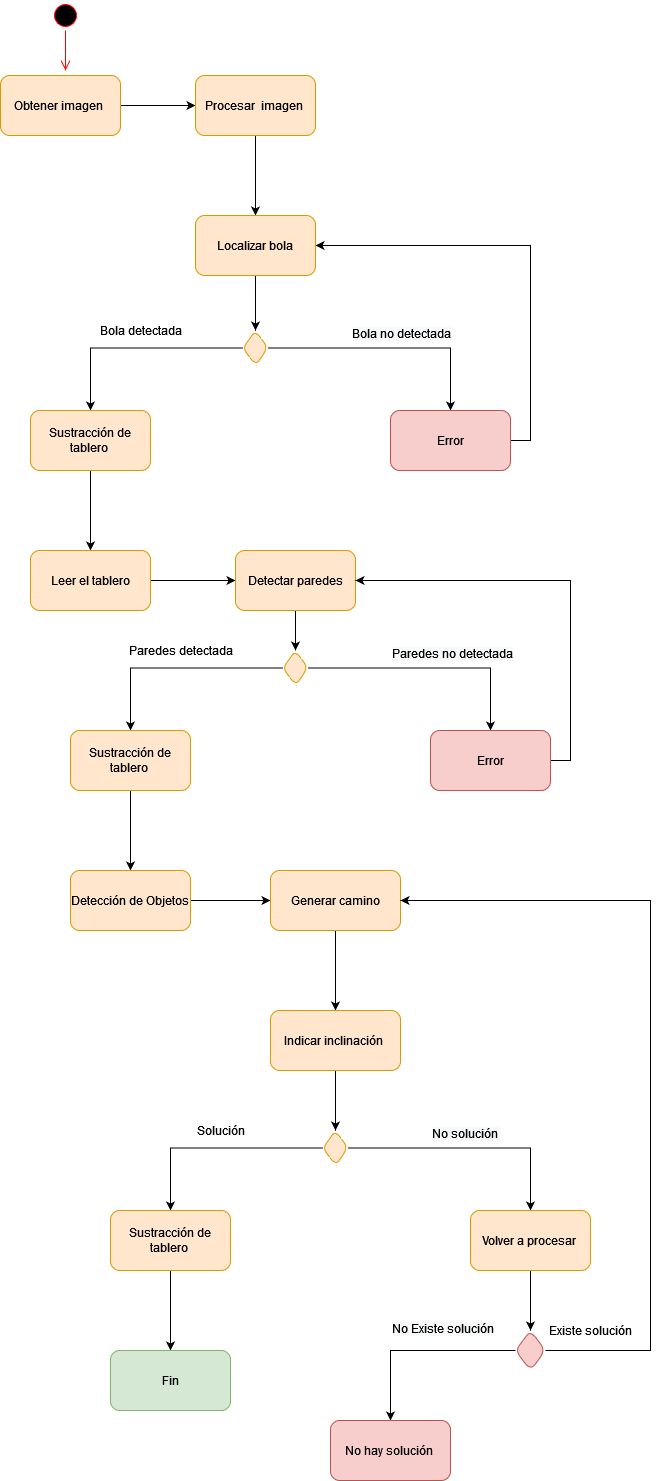

The diagram above was exported from draw.io. Its source (the exported page's mxGraphModel, read from the mxfile embedded in the PNG):
<mxGraphModel dx="862" dy="425" grid="1" gridSize="10" guides="1" tooltips="1" connect="1" arrows="1" fold="1" page="1" pageScale="1" pageWidth="1100" pageHeight="850" background="none" math="0" shadow="0">
  <root>
    <mxCell id="0" />
    <mxCell id="1" parent="0" />
    <mxCell id="KkPH105VKj-S4pPyPKWk-1" value="" style="ellipse;html=1;shape=startState;fillColor=#000000;strokeColor=#ff0000;" parent="1" vertex="1">
      <mxGeometry x="275" y="90" width="30" height="30" as="geometry" />
    </mxCell>
    <mxCell id="KkPH105VKj-S4pPyPKWk-2" value="" style="edgeStyle=orthogonalEdgeStyle;html=1;verticalAlign=bottom;endArrow=open;endSize=8;strokeColor=#ff0000;rounded=0;" parent="1" source="KkPH105VKj-S4pPyPKWk-1" edge="1">
      <mxGeometry relative="1" as="geometry">
        <mxPoint x="290" y="160" as="targetPoint" />
      </mxGeometry>
    </mxCell>
    <mxCell id="KkPH105VKj-S4pPyPKWk-5" value="" style="edgeStyle=orthogonalEdgeStyle;rounded=0;orthogonalLoop=1;jettySize=auto;html=1;" parent="1" target="KkPH105VKj-S4pPyPKWk-4" edge="1">
      <mxGeometry relative="1" as="geometry">
        <mxPoint x="345.0000000000002" y="195" as="sourcePoint" />
      </mxGeometry>
    </mxCell>
    <mxCell id="KkPH105VKj-S4pPyPKWk-19" value="" style="edgeStyle=orthogonalEdgeStyle;rounded=0;orthogonalLoop=1;jettySize=auto;html=1;" parent="1" source="KkPH105VKj-S4pPyPKWk-4" target="KkPH105VKj-S4pPyPKWk-18" edge="1">
      <mxGeometry relative="1" as="geometry" />
    </mxCell>
    <mxCell id="KkPH105VKj-S4pPyPKWk-4" value="Procesar&amp;nbsp; imagen&amp;nbsp;" style="rounded=1;whiteSpace=wrap;html=1;fillColor=#ffe6cc;strokeColor=#d79b00;" parent="1" vertex="1">
      <mxGeometry x="420" y="165" width="120" height="60" as="geometry" />
    </mxCell>
    <mxCell id="KkPH105VKj-S4pPyPKWk-6" value="Obtener imagen&amp;nbsp;" style="rounded=1;whiteSpace=wrap;html=1;fillColor=#ffe6cc;strokeColor=#d79b00;" parent="1" vertex="1">
      <mxGeometry x="225" y="165" width="120" height="60" as="geometry" />
    </mxCell>
    <mxCell id="KkPH105VKj-S4pPyPKWk-13" value="" style="edgeStyle=orthogonalEdgeStyle;rounded=0;orthogonalLoop=1;jettySize=auto;html=1;" parent="1" source="KkPH105VKj-S4pPyPKWk-15" target="KkPH105VKj-S4pPyPKWk-16" edge="1">
      <mxGeometry relative="1" as="geometry" />
    </mxCell>
    <mxCell id="KkPH105VKj-S4pPyPKWk-14" value="" style="edgeStyle=orthogonalEdgeStyle;rounded=0;orthogonalLoop=1;jettySize=auto;html=1;" parent="1" source="KkPH105VKj-S4pPyPKWk-15" target="KkPH105VKj-S4pPyPKWk-17" edge="1">
      <mxGeometry relative="1" as="geometry" />
    </mxCell>
    <mxCell id="KkPH105VKj-S4pPyPKWk-15" value="" style="rhombus;whiteSpace=wrap;html=1;fillColor=#ffe6cc;strokeColor=#d79b00;rounded=1;" parent="1" vertex="1">
      <mxGeometry x="467.5" y="420" width="25" height="35" as="geometry" />
    </mxCell>
    <mxCell id="KkPH105VKj-S4pPyPKWk-25" value="" style="edgeStyle=orthogonalEdgeStyle;rounded=0;orthogonalLoop=1;jettySize=auto;html=1;" parent="1" source="KkPH105VKj-S4pPyPKWk-16" target="KkPH105VKj-S4pPyPKWk-24" edge="1">
      <mxGeometry relative="1" as="geometry" />
    </mxCell>
    <mxCell id="KkPH105VKj-S4pPyPKWk-16" value="Sustracción de tablero&amp;nbsp;" style="whiteSpace=wrap;html=1;fillColor=#ffe6cc;strokeColor=#d79b00;rounded=1;" parent="1" vertex="1">
      <mxGeometry x="255" y="500" width="120" height="60" as="geometry" />
    </mxCell>
    <mxCell id="KkPH105VKj-S4pPyPKWk-23" style="edgeStyle=orthogonalEdgeStyle;rounded=0;orthogonalLoop=1;jettySize=auto;html=1;entryX=1;entryY=0.5;entryDx=0;entryDy=0;" parent="1" source="KkPH105VKj-S4pPyPKWk-17" target="KkPH105VKj-S4pPyPKWk-18" edge="1">
      <mxGeometry relative="1" as="geometry">
        <Array as="points">
          <mxPoint x="755" y="530" />
          <mxPoint x="755" y="335" />
        </Array>
      </mxGeometry>
    </mxCell>
    <mxCell id="KkPH105VKj-S4pPyPKWk-17" value="Error" style="whiteSpace=wrap;html=1;fillColor=#f8cecc;strokeColor=#b85450;rounded=1;" parent="1" vertex="1">
      <mxGeometry x="615" y="500" width="120" height="60" as="geometry" />
    </mxCell>
    <mxCell id="KkPH105VKj-S4pPyPKWk-20" style="edgeStyle=orthogonalEdgeStyle;rounded=0;orthogonalLoop=1;jettySize=auto;html=1;entryX=0.5;entryY=0;entryDx=0;entryDy=0;" parent="1" source="KkPH105VKj-S4pPyPKWk-18" target="KkPH105VKj-S4pPyPKWk-15" edge="1">
      <mxGeometry relative="1" as="geometry" />
    </mxCell>
    <mxCell id="KkPH105VKj-S4pPyPKWk-18" value="Localizar bola" style="whiteSpace=wrap;html=1;fillColor=#ffe6cc;strokeColor=#d79b00;rounded=1;" parent="1" vertex="1">
      <mxGeometry x="420" y="305" width="120" height="60" as="geometry" />
    </mxCell>
    <mxCell id="KkPH105VKj-S4pPyPKWk-21" value="Bola detectada" style="text;html=1;align=center;verticalAlign=middle;resizable=0;points=[];autosize=1;strokeColor=none;fillColor=none;" parent="1" vertex="1">
      <mxGeometry x="315" y="410" width="100" height="20" as="geometry" />
    </mxCell>
    <mxCell id="KkPH105VKj-S4pPyPKWk-22" value="&lt;span style=&quot;color: rgb(0 , 0 , 0) ; font-family: &amp;#34;helvetica&amp;#34; ; font-size: 12px ; font-style: normal ; font-weight: 400 ; letter-spacing: normal ; text-align: center ; text-indent: 0px ; text-transform: none ; word-spacing: 0px ; background-color: rgb(248 , 249 , 250) ; display: inline ; float: none&quot;&gt;Bola no detectada&lt;/span&gt;" style="text;whiteSpace=wrap;html=1;" parent="1" vertex="1">
      <mxGeometry x="575" y="410" width="110" height="30" as="geometry" />
    </mxCell>
    <mxCell id="KkPH105VKj-S4pPyPKWk-29" value="" style="edgeStyle=orthogonalEdgeStyle;rounded=0;orthogonalLoop=1;jettySize=auto;html=1;" parent="1" source="KkPH105VKj-S4pPyPKWk-24" target="KkPH105VKj-S4pPyPKWk-28" edge="1">
      <mxGeometry relative="1" as="geometry" />
    </mxCell>
    <mxCell id="KkPH105VKj-S4pPyPKWk-24" value="Leer el tablero" style="whiteSpace=wrap;html=1;fillColor=#ffe6cc;strokeColor=#d79b00;rounded=1;" parent="1" vertex="1">
      <mxGeometry x="255" y="640" width="120" height="60" as="geometry" />
    </mxCell>
    <mxCell id="KkPH105VKj-S4pPyPKWk-39" style="edgeStyle=orthogonalEdgeStyle;rounded=0;orthogonalLoop=1;jettySize=auto;html=1;entryX=0.5;entryY=0;entryDx=0;entryDy=0;" parent="1" source="KkPH105VKj-S4pPyPKWk-28" target="KkPH105VKj-S4pPyPKWk-32" edge="1">
      <mxGeometry relative="1" as="geometry" />
    </mxCell>
    <mxCell id="KkPH105VKj-S4pPyPKWk-28" value="Detectar paredes" style="whiteSpace=wrap;html=1;fillColor=#ffe6cc;strokeColor=#d79b00;rounded=1;" parent="1" vertex="1">
      <mxGeometry x="460" y="640" width="120" height="60" as="geometry" />
    </mxCell>
    <mxCell id="KkPH105VKj-S4pPyPKWk-30" value="" style="edgeStyle=orthogonalEdgeStyle;rounded=0;orthogonalLoop=1;jettySize=auto;html=1;" parent="1" source="KkPH105VKj-S4pPyPKWk-32" target="KkPH105VKj-S4pPyPKWk-33" edge="1">
      <mxGeometry relative="1" as="geometry" />
    </mxCell>
    <mxCell id="KkPH105VKj-S4pPyPKWk-31" value="" style="edgeStyle=orthogonalEdgeStyle;rounded=0;orthogonalLoop=1;jettySize=auto;html=1;" parent="1" source="KkPH105VKj-S4pPyPKWk-32" target="KkPH105VKj-S4pPyPKWk-34" edge="1">
      <mxGeometry relative="1" as="geometry" />
    </mxCell>
    <mxCell id="KkPH105VKj-S4pPyPKWk-32" value="" style="rhombus;whiteSpace=wrap;html=1;fillColor=#ffe6cc;strokeColor=#d79b00;rounded=1;" parent="1" vertex="1">
      <mxGeometry x="507.5" y="740" width="25" height="35" as="geometry" />
    </mxCell>
    <mxCell id="KkPH105VKj-S4pPyPKWk-43" value="" style="edgeStyle=orthogonalEdgeStyle;rounded=0;orthogonalLoop=1;jettySize=auto;html=1;" parent="1" source="KkPH105VKj-S4pPyPKWk-33" target="KkPH105VKj-S4pPyPKWk-42" edge="1">
      <mxGeometry relative="1" as="geometry" />
    </mxCell>
    <mxCell id="KkPH105VKj-S4pPyPKWk-33" value="Sustracción de tablero&amp;nbsp;" style="whiteSpace=wrap;html=1;fillColor=#ffe6cc;strokeColor=#d79b00;rounded=1;" parent="1" vertex="1">
      <mxGeometry x="295" y="820" width="120" height="60" as="geometry" />
    </mxCell>
    <mxCell id="KkPH105VKj-S4pPyPKWk-40" style="edgeStyle=orthogonalEdgeStyle;rounded=0;orthogonalLoop=1;jettySize=auto;html=1;entryX=1;entryY=0.5;entryDx=0;entryDy=0;" parent="1" source="KkPH105VKj-S4pPyPKWk-34" target="KkPH105VKj-S4pPyPKWk-28" edge="1">
      <mxGeometry relative="1" as="geometry">
        <Array as="points">
          <mxPoint x="795" y="850" />
          <mxPoint x="795" y="670" />
        </Array>
      </mxGeometry>
    </mxCell>
    <mxCell id="KkPH105VKj-S4pPyPKWk-34" value="Error" style="whiteSpace=wrap;html=1;fillColor=#f8cecc;strokeColor=#b85450;rounded=1;" parent="1" vertex="1">
      <mxGeometry x="655" y="820" width="120" height="60" as="geometry" />
    </mxCell>
    <mxCell id="KkPH105VKj-S4pPyPKWk-35" value="Paredes detectada" style="text;html=1;align=center;verticalAlign=middle;resizable=0;points=[];autosize=1;strokeColor=none;fillColor=none;" parent="1" vertex="1">
      <mxGeometry x="345" y="730" width="120" height="20" as="geometry" />
    </mxCell>
    <mxCell id="KkPH105VKj-S4pPyPKWk-36" value="&lt;span style=&quot;color: rgb(0 , 0 , 0) ; font-family: &amp;#34;helvetica&amp;#34; ; font-size: 12px ; font-style: normal ; font-weight: 400 ; letter-spacing: normal ; text-align: center ; text-indent: 0px ; text-transform: none ; word-spacing: 0px ; background-color: rgb(248 , 249 , 250) ; display: inline ; float: none&quot;&gt;Paredes no detectada&lt;/span&gt;" style="text;whiteSpace=wrap;html=1;" parent="1" vertex="1">
      <mxGeometry x="615" y="730" width="130" height="30" as="geometry" />
    </mxCell>
    <mxCell id="KkPH105VKj-S4pPyPKWk-45" value="" style="edgeStyle=orthogonalEdgeStyle;rounded=0;orthogonalLoop=1;jettySize=auto;html=1;" parent="1" source="KkPH105VKj-S4pPyPKWk-42" target="KkPH105VKj-S4pPyPKWk-44" edge="1">
      <mxGeometry relative="1" as="geometry" />
    </mxCell>
    <mxCell id="KkPH105VKj-S4pPyPKWk-42" value="Detección de Objetos" style="whiteSpace=wrap;html=1;fillColor=#ffe6cc;strokeColor=#d79b00;rounded=1;" parent="1" vertex="1">
      <mxGeometry x="295" y="960" width="120" height="60" as="geometry" />
    </mxCell>
    <mxCell id="KkPH105VKj-S4pPyPKWk-47" value="" style="edgeStyle=orthogonalEdgeStyle;rounded=0;orthogonalLoop=1;jettySize=auto;html=1;" parent="1" source="KkPH105VKj-S4pPyPKWk-44" target="KkPH105VKj-S4pPyPKWk-46" edge="1">
      <mxGeometry relative="1" as="geometry" />
    </mxCell>
    <mxCell id="KkPH105VKj-S4pPyPKWk-44" value="Generar camino" style="whiteSpace=wrap;html=1;fillColor=#ffe6cc;strokeColor=#d79b00;rounded=1;" parent="1" vertex="1">
      <mxGeometry x="495" y="960" width="130" height="60" as="geometry" />
    </mxCell>
    <mxCell id="KkPH105VKj-S4pPyPKWk-55" style="edgeStyle=orthogonalEdgeStyle;rounded=0;orthogonalLoop=1;jettySize=auto;html=1;entryX=0.5;entryY=0;entryDx=0;entryDy=0;" parent="1" source="KkPH105VKj-S4pPyPKWk-46" target="KkPH105VKj-S4pPyPKWk-50" edge="1">
      <mxGeometry relative="1" as="geometry" />
    </mxCell>
    <mxCell id="KkPH105VKj-S4pPyPKWk-46" value="Indicar inclinación&amp;nbsp;" style="whiteSpace=wrap;html=1;fillColor=#ffe6cc;strokeColor=#d79b00;rounded=1;" parent="1" vertex="1">
      <mxGeometry x="495" y="1100" width="130" height="60" as="geometry" />
    </mxCell>
    <mxCell id="KkPH105VKj-S4pPyPKWk-48" value="" style="edgeStyle=orthogonalEdgeStyle;rounded=0;orthogonalLoop=1;jettySize=auto;html=1;" parent="1" source="KkPH105VKj-S4pPyPKWk-50" target="KkPH105VKj-S4pPyPKWk-51" edge="1">
      <mxGeometry relative="1" as="geometry" />
    </mxCell>
    <mxCell id="KkPH105VKj-S4pPyPKWk-49" value="" style="edgeStyle=orthogonalEdgeStyle;rounded=0;orthogonalLoop=1;jettySize=auto;html=1;" parent="1" source="KkPH105VKj-S4pPyPKWk-50" target="KkPH105VKj-S4pPyPKWk-52" edge="1">
      <mxGeometry relative="1" as="geometry" />
    </mxCell>
    <mxCell id="KkPH105VKj-S4pPyPKWk-50" value="" style="rhombus;whiteSpace=wrap;html=1;fillColor=#ffe6cc;strokeColor=#d79b00;rounded=1;" parent="1" vertex="1">
      <mxGeometry x="547.5" y="1220" width="25" height="35" as="geometry" />
    </mxCell>
    <mxCell id="KkPH105VKj-S4pPyPKWk-65" value="" style="edgeStyle=orthogonalEdgeStyle;rounded=0;orthogonalLoop=1;jettySize=auto;html=1;" parent="1" source="KkPH105VKj-S4pPyPKWk-51" target="KkPH105VKj-S4pPyPKWk-64" edge="1">
      <mxGeometry relative="1" as="geometry" />
    </mxCell>
    <mxCell id="KkPH105VKj-S4pPyPKWk-51" value="Sustracción de tablero&amp;nbsp;" style="whiteSpace=wrap;html=1;fillColor=#ffe6cc;strokeColor=#d79b00;rounded=1;" parent="1" vertex="1">
      <mxGeometry x="335" y="1300" width="120" height="60" as="geometry" />
    </mxCell>
    <mxCell id="KkPH105VKj-S4pPyPKWk-58" value="" style="edgeStyle=orthogonalEdgeStyle;rounded=0;orthogonalLoop=1;jettySize=auto;html=1;" parent="1" source="KkPH105VKj-S4pPyPKWk-52" target="KkPH105VKj-S4pPyPKWk-57" edge="1">
      <mxGeometry relative="1" as="geometry" />
    </mxCell>
    <mxCell id="KkPH105VKj-S4pPyPKWk-52" value="Volver a procesar&amp;nbsp;" style="whiteSpace=wrap;html=1;fillColor=#ffe6cc;strokeColor=#d79b00;rounded=1;" parent="1" vertex="1">
      <mxGeometry x="695" y="1300" width="120" height="60" as="geometry" />
    </mxCell>
    <mxCell id="KkPH105VKj-S4pPyPKWk-53" value="Solución" style="text;html=1;align=center;verticalAlign=middle;resizable=0;points=[];autosize=1;strokeColor=none;fillColor=none;" parent="1" vertex="1">
      <mxGeometry x="415" y="1210" width="60" height="20" as="geometry" />
    </mxCell>
    <mxCell id="KkPH105VKj-S4pPyPKWk-54" value="&lt;span style=&quot;color: rgb(0 , 0 , 0) ; font-family: &amp;#34;helvetica&amp;#34; ; font-size: 12px ; font-style: normal ; font-weight: 400 ; letter-spacing: normal ; text-align: center ; text-indent: 0px ; text-transform: none ; word-spacing: 0px ; background-color: rgb(248 , 249 , 250) ; display: inline ; float: none&quot;&gt;No solución&amp;nbsp;&lt;/span&gt;" style="text;whiteSpace=wrap;html=1;" parent="1" vertex="1">
      <mxGeometry x="655" y="1210" width="130" height="30" as="geometry" />
    </mxCell>
    <mxCell id="KkPH105VKj-S4pPyPKWk-60" value="" style="edgeStyle=orthogonalEdgeStyle;rounded=0;orthogonalLoop=1;jettySize=auto;html=1;" parent="1" source="KkPH105VKj-S4pPyPKWk-57" target="KkPH105VKj-S4pPyPKWk-59" edge="1">
      <mxGeometry relative="1" as="geometry" />
    </mxCell>
    <mxCell id="KkPH105VKj-S4pPyPKWk-61" style="edgeStyle=orthogonalEdgeStyle;rounded=0;orthogonalLoop=1;jettySize=auto;html=1;entryX=1;entryY=0.5;entryDx=0;entryDy=0;" parent="1" source="KkPH105VKj-S4pPyPKWk-57" target="KkPH105VKj-S4pPyPKWk-44" edge="1">
      <mxGeometry relative="1" as="geometry">
        <Array as="points">
          <mxPoint x="875" y="1440" />
          <mxPoint x="875" y="990" />
        </Array>
      </mxGeometry>
    </mxCell>
    <mxCell id="KkPH105VKj-S4pPyPKWk-57" value="" style="rhombus;whiteSpace=wrap;html=1;fillColor=#f8cecc;strokeColor=#b85450;rounded=1;" parent="1" vertex="1">
      <mxGeometry x="740" y="1420" width="30" height="40" as="geometry" />
    </mxCell>
    <mxCell id="KkPH105VKj-S4pPyPKWk-59" value="No hay solución&amp;nbsp;" style="whiteSpace=wrap;html=1;fillColor=#f8cecc;strokeColor=#b85450;rounded=1;" parent="1" vertex="1">
      <mxGeometry x="555" y="1510" width="120" height="60" as="geometry" />
    </mxCell>
    <mxCell id="KkPH105VKj-S4pPyPKWk-62" value="Existe solución" style="text;html=1;align=center;verticalAlign=middle;resizable=0;points=[];autosize=1;strokeColor=none;fillColor=none;" parent="1" vertex="1">
      <mxGeometry x="765" y="1410" width="100" height="20" as="geometry" />
    </mxCell>
    <mxCell id="KkPH105VKj-S4pPyPKWk-63" value="&lt;span style=&quot;color: rgb(0 , 0 , 0) ; font-family: &amp;#34;helvetica&amp;#34; ; font-size: 12px ; font-style: normal ; font-weight: 400 ; letter-spacing: normal ; text-align: center ; text-indent: 0px ; text-transform: none ; word-spacing: 0px ; background-color: rgb(248 , 249 , 250) ; display: inline ; float: none&quot;&gt;No Existe solución&lt;/span&gt;" style="text;whiteSpace=wrap;html=1;" parent="1" vertex="1">
      <mxGeometry x="615" y="1405" width="110" height="30" as="geometry" />
    </mxCell>
    <mxCell id="KkPH105VKj-S4pPyPKWk-64" value="Fin" style="whiteSpace=wrap;html=1;fillColor=#d5e8d4;strokeColor=#82b366;rounded=1;" parent="1" vertex="1">
      <mxGeometry x="335" y="1440" width="120" height="60" as="geometry" />
    </mxCell>
  </root>
</mxGraphModel>